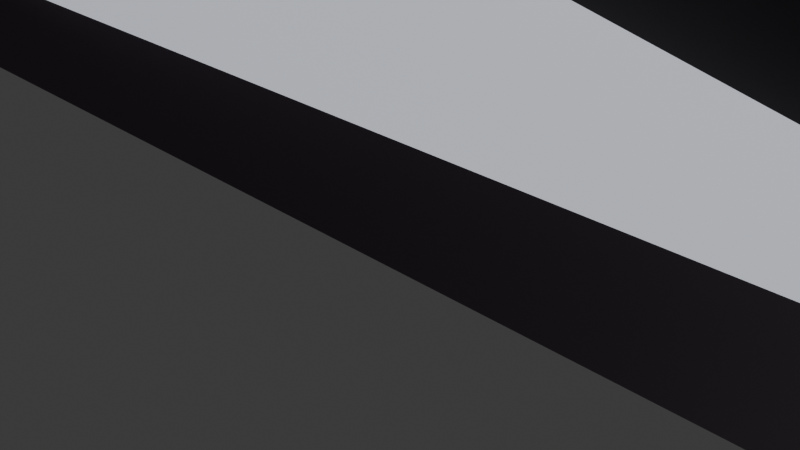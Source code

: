 # Source: fronton.blend  (saved by Blender 4.0.36; exported with 4.5.12 LTS)
import bpy
from mathutils import Matrix  # noqa: F401  (used for matrix-valued properties, if any)

bpy.ops.wm.read_factory_settings(use_empty=True)
scene = bpy.context.scene
scene.name = 'Scene'

# ---- collections
col_collection = bpy.data.collections.new('Collection'); scene.collection.children.link(col_collection)

# ---- materials (node trees are filled in below, after node groups)
mat_material_001 = bpy.data.materials.new('Material.001')
mat_material_001.use_transparent_shadow = False
mat_material_002 = bpy.data.materials.new('Material.002')
mat_material_002.use_transparent_shadow = False

# ---- material node trees
mat_material_001.use_nodes = True; mat_material_001.node_tree.nodes.clear()
_N = mat_material_001.node_tree.nodes; _L = mat_material_001.node_tree.links
n0 = _N.new('ShaderNodeBsdfPrincipled'); n0.name = 'Principled BSDF'; n0.location = (10, 300)
n0.inputs[0].default_value = (0.002183, 0.0, 0.002198, 1.0)
n0.inputs[3].default_value = 1.45
n1 = _N.new('ShaderNodeOutputMaterial'); n1.name = 'Material Output'; n1.location = (300, 300)
_L.new(n0.outputs[0], n1.inputs[0])
n1.is_active_output = True
mat_material_002.use_nodes = True; mat_material_002.node_tree.nodes.clear()
_N = mat_material_002.node_tree.nodes; _L = mat_material_002.node_tree.links
n0 = _N.new('ShaderNodeBsdfPrincipled'); n0.name = 'Principled BSDF'; n0.location = (10, 300)
n0.inputs[0].default_value = (0.8599, 0.8938, 1.0, 1.0)
n0.inputs[3].default_value = 1.45
n1 = _N.new('ShaderNodeOutputMaterial'); n1.name = 'Material Output'; n1.location = (300, 300)
_L.new(n0.outputs[0], n1.inputs[0])
n1.is_active_output = True

# ---- world
world_world = bpy.data.worlds.new('World'); scene.world = world_world
world_world.use_nodes = True; world_world.node_tree.nodes.clear()
_N = world_world.node_tree.nodes; _L = world_world.node_tree.links
n0 = _N.new('ShaderNodeOutputWorld'); n0.name = 'World Output'; n0.location = (300, 300)
n1 = _N.new('ShaderNodeBackground'); n1.name = 'Background'; n1.location = (10, 300)
n1.inputs[0].default_value = (0.05088, 0.05088, 0.05088, 1.0)
_L.new(n1.outputs[0], n0.inputs[0])
n0.is_active_output = True
world_world.color = (0.05088, 0.05088, 0.05088)
world_world.use_sun_shadow = False
world_world.sun_shadow_jitter_overblur = 0.0

# ---- cameras
cam_camera = bpy.data.cameras.new('Camera')
cam_camera.clip_end = 100.0
cam_camera.ortho_scale = 7.314

# ---- meshes
me_cylinder = bpy.data.meshes.new('Cylinder')
me_cylinder.from_pydata([(0.0, 1.0, -1.0), (0.866, -0.5, -1.0), (-0.866, -0.5, -1.0), (0.0, 0.4982, 0.09069), (0.0, 1.0, 0.7491), (0.4314, -0.2491, 0.09069), (0.866, -0.5, 0.7491), (-0.4314, -0.2491, 0.09069), (-0.866, -0.5, 0.7491)], [], [(2, 8, 4, 0), (0, 4, 6, 1), (1, 6, 8, 2), (0, 1, 2), (6, 4, 3, 5), (8, 6, 5, 7), (4, 8, 7, 3), (5, 3, 7)])
me_cylinder.polygons.foreach_set('material_index', [0, 0, 0, 0, 0, 0, 0, 1])
_uv = me_cylinder.uv_layers.new(name='UVMap')
_uv.uv.foreach_set('vector', [0.3333, 0.5, 0.3333, 0.9373, -5.96e-08, 0.9373, -5.96e-08, 0.5, 1.0, 0.5, 1.0, 0.9373, 0.6667, 0.9373, 0.6667, 0.5, 0.6667, 0.5, 0.6667, 0.9373, 0.3333, 0.9373, 0.3333, 0.5, 0.75, 0.49, 0.9578, 0.13, 0.5422, 0.13, 0.4578, 0.13, 0.25, 0.49, 0.25, 0.3696, 0.3535, 0.1902, 0.04215, 0.13, 0.4578, 0.13, 0.3535, 0.1902, 0.1465, 0.1902, 0.25, 0.49, 0.04215, 0.13, 0.1465, 0.1902, 0.25, 0.3696, 0.3535, 0.1902, 0.25, 0.3696, 0.1465, 0.1902])
me_cylinder.materials.append(mat_material_001)
me_cylinder.materials.append(mat_material_002)
me_cylinder.update()

# ---- objects
ob_camera = bpy.data.objects.new('Camera', cam_camera)
ob_cylinder = bpy.data.objects.new('Cylinder', me_cylinder)

# ---- transforms, parenting, visibility, modifiers, constraints
ob_camera.location = (7.359, -6.926, 4.958)
ob_camera.rotation_euler = (1.109, 0.0, 0.8149)
ob_camera.lock_rotations_4d = False
ob_camera.empty_display_type = 'ARROWS'
ob_camera.color = (0.0, 0.0, 0.0, 0.0)
ob_camera.display_type = 'WIRE'
ob_camera.lineart.crease_threshold = 0.0
ob_cylinder.location = (0.0, 0.0, 1.655)
ob_cylinder.rotation_euler = (1.571, -0.0, 0.0)
ob_cylinder.scale = (22.56, 3.004, 1.279)

# ---- collection membership
col_collection.objects.link(ob_camera)
col_collection.objects.link(ob_cylinder)

# ---- scene / render settings (as saved in the file)
scene.camera = ob_camera
scene.frame_start = 1; scene.frame_end = 250; scene.frame_set(1)
scene.render.engine = 'BLENDER_EEVEE_NEXT'
scene.cycles.sampling_pattern = 'TABULATED_SOBOL'
bpy.context.view_layer.update()

# ---- added for rendering (the .blend has no usable light): sun
light_auto_sun = bpy.data.lights.new('AutoSun', 'SUN')
light_auto_sun.energy = 3.0
light_auto_sun.angle = 0.0523599
ob_auto_sun = bpy.data.objects.new('AutoSun', light_auto_sun)
scene.collection.objects.link(ob_auto_sun)
ob_auto_sun.rotation_euler = (0.872665, 0.174533, 0.523599)
bpy.context.view_layer.update()
